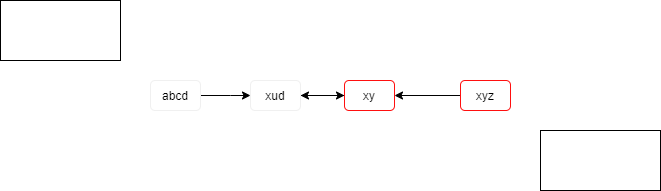

The diagram above was exported from draw.io. Its source (the exported page's mxGraphModel, read from the mxfile embedded in the PNG):
<mxGraphModel dx="1079" dy="569" grid="1" gridSize="10" guides="1" tooltips="1" connect="1" arrows="1" fold="1" page="1" pageScale="1" pageWidth="827" pageHeight="1169" math="0" shadow="0">
  <root>
    <mxCell id="0" />
    <mxCell id="1" parent="0" />
    <mxCell id="3" style="edgeStyle=orthogonalEdgeStyle;rounded=0;orthogonalLoop=1;jettySize=auto;html=1;entryX=0;entryY=0.5;entryDx=0;entryDy=0;" edge="1" parent="1" source="2" target="6">
      <mxGeometry relative="1" as="geometry">
        <mxPoint x="260" y="200" as="targetPoint" />
        <Array as="points">
          <mxPoint x="250" y="275" />
          <mxPoint x="250" y="275" />
        </Array>
      </mxGeometry>
    </mxCell>
    <mxCell id="2" value="abcd" style="text;html=1;fillColor=none;align=center;verticalAlign=middle;whiteSpace=wrap;rounded=1;strokeColor=#f0f0f0;" vertex="1" parent="1">
      <mxGeometry x="170" y="260" width="50" height="30" as="geometry" />
    </mxCell>
    <mxCell id="11" style="edgeStyle=orthogonalEdgeStyle;rounded=0;orthogonalLoop=1;jettySize=auto;html=1;exitX=1;exitY=0.5;exitDx=0;exitDy=0;entryX=0;entryY=0.5;entryDx=0;entryDy=0;" edge="1" parent="1" source="6" target="9">
      <mxGeometry relative="1" as="geometry" />
    </mxCell>
    <mxCell id="6" value="xud" style="text;html=1;fillColor=none;align=center;verticalAlign=middle;whiteSpace=wrap;rounded=1;strokeColor=#f0f0f0;" vertex="1" parent="1">
      <mxGeometry x="270" y="260" width="50" height="30" as="geometry" />
    </mxCell>
    <mxCell id="10" style="edgeStyle=orthogonalEdgeStyle;rounded=0;orthogonalLoop=1;jettySize=auto;html=1;exitX=0;exitY=0.5;exitDx=0;exitDy=0;entryX=1;entryY=0.5;entryDx=0;entryDy=0;" edge="1" parent="1" source="8" target="9">
      <mxGeometry relative="1" as="geometry" />
    </mxCell>
    <mxCell id="8" value="xyz" style="text;html=1;fillColor=none;align=center;verticalAlign=middle;whiteSpace=wrap;rounded=1;strokeColor=#FF0F0F;" vertex="1" parent="1">
      <mxGeometry x="480" y="260" width="50" height="30" as="geometry" />
    </mxCell>
    <mxCell id="12" style="edgeStyle=orthogonalEdgeStyle;rounded=0;orthogonalLoop=1;jettySize=auto;html=1;exitX=0;exitY=0.5;exitDx=0;exitDy=0;entryX=1;entryY=0.5;entryDx=0;entryDy=0;" edge="1" parent="1" source="9" target="6">
      <mxGeometry relative="1" as="geometry" />
    </mxCell>
    <mxCell id="9" value="xy" style="text;html=1;fillColor=none;align=center;verticalAlign=middle;whiteSpace=wrap;rounded=1;strokeColor=#FF0F0F;" vertex="1" parent="1">
      <mxGeometry x="364" y="260" width="50" height="30" as="geometry" />
    </mxCell>
    <mxCell id="13" value="" style="rounded=0;whiteSpace=wrap;html=1;" vertex="1" parent="1">
      <mxGeometry x="20" y="180" width="120" height="60" as="geometry" />
    </mxCell>
    <mxCell id="14" value="" style="rounded=0;whiteSpace=wrap;html=1;" vertex="1" parent="1">
      <mxGeometry x="560" y="310" width="120" height="60" as="geometry" />
    </mxCell>
  </root>
</mxGraphModel>